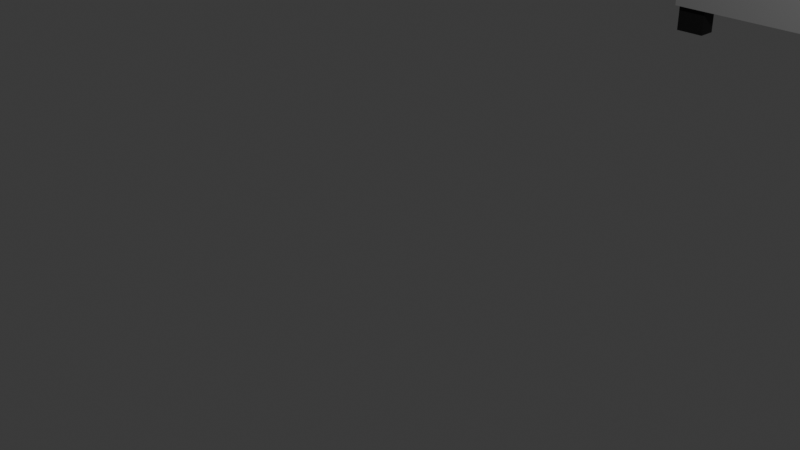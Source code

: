 # Source: whiteboard.blend  (saved by Blender 4.0.36; exported with 4.5.12 LTS)
import bpy
from mathutils import Matrix  # noqa: F401  (used for matrix-valued properties, if any)

bpy.ops.wm.read_factory_settings(use_empty=True)
scene = bpy.context.scene
scene.name = 'Scene'

# ---- collections
col_collection = bpy.data.collections.new('Collection'); scene.collection.children.link(col_collection)

# ---- materials (node trees are filled in below, after node groups)
mat_whiteboardgray = bpy.data.materials.new('WhiteboardGray')
mat_whiteboardgray.use_transparent_shadow = False
mat_whiteboardwhite = bpy.data.materials.new('WhiteboardWhite')
mat_whiteboardwhite.use_transparent_shadow = False
mat_whiteboardblack = bpy.data.materials.new('WhiteboardBlack')
mat_whiteboardblack.use_transparent_shadow = False

# ---- material node trees
mat_whiteboardgray.use_nodes = True; mat_whiteboardgray.node_tree.nodes.clear()
_N = mat_whiteboardgray.node_tree.nodes; _L = mat_whiteboardgray.node_tree.links
n0 = _N.new('ShaderNodeBsdfPrincipled'); n0.name = 'Principled BSDF'; n0.location = (10, 300)
n0.inputs[0].default_value = (0.3845, 0.3845, 0.3845, 1.0)
n0.inputs[3].default_value = 1.45
n1 = _N.new('ShaderNodeOutputMaterial'); n1.name = 'Material Output'; n1.location = (300, 300)
_L.new(n0.outputs[0], n1.inputs[0])
n1.is_active_output = True
mat_whiteboardwhite.use_nodes = True; mat_whiteboardwhite.node_tree.nodes.clear()
_N = mat_whiteboardwhite.node_tree.nodes; _L = mat_whiteboardwhite.node_tree.links
n0 = _N.new('ShaderNodeBsdfPrincipled'); n0.name = 'Principled BSDF'; n0.location = (10, 300)
n0.inputs[3].default_value = 1.45
n1 = _N.new('ShaderNodeOutputMaterial'); n1.name = 'Material Output'; n1.location = (300, 300)
_L.new(n0.outputs[0], n1.inputs[0])
n1.is_active_output = True
mat_whiteboardblack.use_nodes = True; mat_whiteboardblack.node_tree.nodes.clear()
_N = mat_whiteboardblack.node_tree.nodes; _L = mat_whiteboardblack.node_tree.links
n0 = _N.new('ShaderNodeBsdfPrincipled'); n0.name = 'Principled BSDF'; n0.location = (10, 300)
n0.inputs[0].default_value = (0.01329, 0.01329, 0.01329, 1.0)
n0.inputs[3].default_value = 1.45
n1 = _N.new('ShaderNodeOutputMaterial'); n1.name = 'Material Output'; n1.location = (300, 300)
_L.new(n0.outputs[0], n1.inputs[0])
n1.is_active_output = True

# ---- world
world_world = bpy.data.worlds.new('World'); scene.world = world_world
world_world.use_nodes = True; world_world.node_tree.nodes.clear()
_N = world_world.node_tree.nodes; _L = world_world.node_tree.links
n0 = _N.new('ShaderNodeOutputWorld'); n0.name = 'World Output'; n0.location = (300, 300)
n1 = _N.new('ShaderNodeBackground'); n1.name = 'Background'; n1.location = (10, 300)
n1.inputs[0].default_value = (0.05088, 0.05088, 0.05088, 1.0)
_L.new(n1.outputs[0], n0.inputs[0])
n0.is_active_output = True
world_world.color = (0.05088, 0.05088, 0.05088)
world_world.use_sun_shadow = False
world_world.sun_shadow_jitter_overblur = 0.0

# ---- cameras
cam_camera = bpy.data.cameras.new('Camera')
cam_camera.clip_end = 100.0
cam_camera.ortho_scale = 7.314

# ---- lights
light_light = bpy.data.lights.new('Light', 'POINT')
light_light.transmission_factor = 0.0
light_light.use_soft_falloff = False
light_light.energy = 1000.0
light_light.shadow_soft_size = 0.1
light_light.shadow_maximum_resolution = 0.006
light_light.use_absolute_resolution = True

# ---- meshes
me_cube = bpy.data.meshes.new('Cube')
me_cube.from_pydata([(1.0, 0.9577, 0.9317), (1.0, 0.9577, -0.9317), (1.0, -0.9577, 0.9317), (1.0, -0.9577, -0.9317), (-1.0, 0.9577, 0.9317), (-1.0, 0.9577, -0.9317), (-1.0, -0.9577, 0.9317), (-1.0, -0.9577, -0.9317), (-1.0, 1.0, -1.0), (-1.0, -1.0, -1.0), (1.0, 1.0, 1.0), (1.0, 1.0, -1.0), (-1.0, -1.0, 1.0), (1.0, -1.0, 1.0), (1.0, -1.0, -1.0), (-1.0, 1.0, 1.0), (-1.465, 1.0, -1.0), (-1.465, -1.0, -1.0), (1.465, 1.0, 1.0), (1.465, 1.0, -1.0), (-1.465, -1.0, 1.0), (1.465, -1.0, 1.0), (1.465, -1.0, -1.0), (-1.465, 1.0, 1.0), (-1.465, 0.9577, -0.9317), (-1.465, -0.9577, -0.9317), (1.465, 0.9577, 0.9317), (1.465, 0.9577, -0.9317), (-1.465, -0.9577, 0.9317), (1.465, -0.9577, 0.9317), (1.465, -0.9577, -0.9317), (-1.465, 0.9577, 0.9317)], [], [(10, 15, 12, 13), (14, 13, 12, 9), (7, 6, 4, 5), (8, 11, 14, 9), (1, 0, 2, 3), (8, 15, 10, 11), (5, 4, 31, 24), (3, 2, 29, 30), (8, 9, 17, 16), (10, 13, 21, 18), (6, 7, 25, 28), (0, 1, 27, 26), (15, 8, 16, 23), (7, 5, 24, 25), (25, 24, 16, 17), (26, 27, 19, 18), (28, 25, 17, 20), (30, 29, 21, 22), (24, 31, 23, 16), (29, 26, 18, 21), (31, 28, 20, 23), (27, 30, 22, 19), (12, 15, 23, 20), (11, 10, 18, 19), (2, 0, 26, 29), (9, 12, 20, 17), (4, 6, 28, 31), (14, 11, 19, 22), (13, 14, 22, 21), (1, 3, 30, 27)])
me_cube.polygons.foreach_set('material_index', [0, 0, 1, 0, 1, 0, 0, 0, 0, 0, 0, 0, 0, 0, 0, 0, 0, 0, 0, 0, 0, 0, 0, 0, 0, 0, 0, 0, 0, 0])
_uv = me_cube.uv_layers.new(name='UVMap')
_uv.uv.foreach_set('vector', [0.625, 0.5, 0.875, 0.5, 0.875, 0.75, 0.625, 0.75, 0.375, 0.75, 0.625, 0.75, 0.625, 1.0, 0.375, 1.0, 0.3803, 0.005292, 0.6197, 0.005292, 0.6197, 0.2447, 0.3803, 0.2447, 0.125, 0.5, 0.375, 0.5, 0.375, 0.75, 0.125, 0.75, 0.3803, 0.5053, 0.6197, 0.5053, 0.6197, 0.7447, 0.3803, 0.7447, 0.375, 0.25, 0.625, 0.25, 0.625, 0.5, 0.375, 0.5, 0.3803, 0.2447, 0.6197, 0.2447, 0.6197, 0.2447, 0.3803, 0.2447, 0.3803, 0.7447, 0.6197, 0.7447, 0.6197, 0.7447, 0.3803, 0.7447, 0.125, 0.5, 0.125, 0.75, 0.125, 0.75, 0.125, 0.5, 0.625, 0.5, 0.625, 0.75, 0.625, 0.75, 0.625, 0.5, 0.6197, 0.005292, 0.3803, 0.005292, 0.3803, 0.005292, 0.6197, 0.005292, 0.6197, 0.5053, 0.3803, 0.5053, 0.3803, 0.5053, 0.6197, 0.5053, 0.625, 0.25, 0.375, 0.25, 0.375, 0.25, 0.625, 0.25, 0.3803, 0.005292, 0.3803, 0.2447, 0.3803, 0.2447, 0.3803, 0.005292, 0.3803, 0.005292, 0.3803, 0.2447, 0.375, 0.25, 0.375, 0.0, 0.6197, 0.5053, 0.3803, 0.5053, 0.375, 0.5, 0.625, 0.5, 0.6197, 0.005292, 0.3803, 0.005292, 0.375, 0.0, 0.625, 0.0, 0.3803, 0.7447, 0.6197, 0.7447, 0.625, 0.75, 0.375, 0.75, 0.3803, 0.2447, 0.6197, 0.2447, 0.625, 0.25, 0.375, 0.25, 0.6197, 0.7447, 0.6197, 0.5053, 0.625, 0.5, 0.625, 0.75, 0.6197, 0.2447, 0.6197, 0.005292, 0.625, 0.0, 0.625, 0.25, 0.3803, 0.5053, 0.3803, 0.7447, 0.375, 0.75, 0.375, 0.5, 0.875, 0.75, 0.875, 0.5, 0.875, 0.5, 0.875, 0.75, 0.375, 0.5, 0.625, 0.5, 0.625, 0.5, 0.375, 0.5, 0.6197, 0.7447, 0.6197, 0.5053, 0.6197, 0.5053, 0.6197, 0.7447, 0.375, 1.0, 0.625, 1.0, 0.625, 1.0, 0.375, 1.0, 0.6197, 0.2447, 0.6197, 0.005292, 0.6197, 0.005292, 0.6197, 0.2447, 0.375, 0.75, 0.375, 0.5, 0.375, 0.5, 0.375, 0.75, 0.625, 0.75, 0.375, 0.75, 0.375, 0.75, 0.625, 0.75, 0.3803, 0.5053, 0.3803, 0.7447, 0.3803, 0.7447, 0.3803, 0.5053])
me_cube.materials.append(mat_whiteboardgray)
me_cube.materials.append(mat_whiteboardwhite)
me_cube.use_mirror_vertex_groups = False
me_cube.update()
me_cube_001 = bpy.data.meshes.new('Cube.001')
me_cube_001.from_pydata([(-1.431, -1.41, -2.207), (-1.431, -1.41, 1.431), (-1.431, 1.41, -2.207), (-1.431, 1.41, 1.431), (1.431, -1.41, -2.207), (1.431, -1.41, 1.431), (1.431, 1.41, -2.207), (1.431, 1.41, 1.431), (-1.431, -1.505, -1.431), (-1.431, -1.505, 1.431), (-1.431, 1.505, 1.431), (-1.431, 1.505, -1.431), (1.431, 1.505, -1.431), (1.431, 1.505, 1.431), (1.431, -1.505, 1.431), (1.431, -1.505, -1.431), (-0.5369, 1.41, 23.87), (0.5369, 1.41, 23.87), (0.5369, -1.41, 23.87), (-0.5369, -1.41, 23.87), (-0.7984, 1.505, 23.61), (0.7984, 1.505, 23.61), (0.7984, -1.505, 23.61), (-0.7984, -1.505, 23.61), (-0.5369, 1.41, 25.29), (0.5369, 1.41, 25.29), (0.5369, -1.41, 25.29), (-0.5369, -1.41, 25.29), (-0.7984, 1.505, 25.56), (0.7984, 1.505, 25.56), (0.7984, -1.505, 25.56), (-0.7984, -1.505, 25.56), (-1.431, 1.41, 22.98), (1.431, 1.41, 22.98), (1.431, -1.41, 22.98), (-1.431, -1.41, 22.98), (-1.431, 1.41, 26.19), (1.431, 1.41, 26.19), (1.431, -1.41, 26.19), (-1.431, -1.41, 26.19), (-0.5369, 0.8989, 23.87), (0.5369, 0.8989, 23.87), (0.5369, -0.8989, 23.87), (-0.5369, -0.8989, 23.87), (-0.5369, 0.8989, 25.29), (0.5369, 0.8989, 25.29), (0.5369, -0.8989, 25.29), (-0.5369, -0.8989, 25.29), (-1.431, 1.505, 22.98), (1.431, 1.505, 22.98), (1.431, -1.505, 22.98), (-1.431, -1.505, 22.98), (-1.431, 1.505, 26.19), (1.431, 1.505, 26.19), (1.431, -1.505, 26.19), (-1.431, -1.505, 26.19), (-0.7984, 1.541, 23.61), (0.7984, 1.541, 23.61), (0.7984, -1.541, 23.61), (-0.7984, -1.541, 23.61), (-0.7984, 1.541, 25.56), (0.7984, 1.541, 25.56), (0.7984, -1.541, 25.56), (-0.7984, -1.541, 25.56), (1.431, 1.41, -25.37), (-1.431, 1.41, -25.37), (-1.431, -1.41, -25.37), (1.431, -1.41, -25.37), (1.431, 1.505, -25.37), (-1.431, 1.505, -25.37), (-1.431, -1.505, -25.37), (1.431, -1.505, -25.37), (1.431, 1.41, -27.82), (-1.431, 1.41, -27.82), (-1.431, -1.41, -27.82), (1.431, -1.41, -27.82), (1.431, 1.505, -27.82), (-1.431, 1.505, -27.82), (-1.431, -1.505, -27.82), (1.431, -1.505, -27.82), (-8.249, 1.505, -25.37), (-8.249, 1.41, -25.37), (-8.249, -1.41, -25.37), (-8.249, -1.505, -25.37), (8.249, -1.41, -25.37), (8.249, -1.505, -25.37), (8.249, 1.41, -25.37), (8.249, 1.505, -25.37), (-8.271, 1.483, -27.82), (-8.271, 1.432, -27.82), (-8.271, -1.432, -27.82), (-8.271, -1.483, -27.82), (8.271, -1.432, -27.82), (8.271, -1.483, -27.82), (8.271, 1.432, -27.82), (8.271, 1.483, -27.82), (-10.66, 1.505, -25.37), (-10.66, 1.41, -25.37), (-10.66, -1.41, -25.37), (-10.66, -1.505, -25.37), (10.66, -1.41, -25.37), (10.66, -1.505, -25.37), (10.66, 1.41, -25.37), (10.66, 1.505, -25.37), (-10.64, 1.483, -27.82), (-10.64, 1.432, -27.82), (-10.64, -1.432, -27.82), (-10.64, -1.483, -27.82), (10.64, -1.432, -27.82), (10.64, -1.483, -27.82), (10.64, 1.432, -27.82), (10.64, 1.483, -27.82), (-8.249, 1.505, -27.82), (-8.249, 1.41, -27.82), (-8.249, -1.41, -27.82), (-8.249, -1.505, -27.82), (8.249, -1.41, -27.82), (8.249, -1.505, -27.82), (8.249, 1.41, -27.82), (8.249, 1.505, -27.82), (-10.66, 1.505, -27.82), (-10.66, 1.41, -27.82), (-10.66, -1.41, -27.82), (-10.66, -1.505, -27.82), (10.66, -1.41, -27.82), (10.66, -1.505, -27.82), (10.66, 1.41, -27.82), (10.66, 1.505, -27.82), (-8.271, 1.483, -30.02), (-8.271, 1.432, -30.02), (-8.271, -1.432, -30.02), (-8.271, -1.483, -30.02), (8.271, -1.432, -30.02), (8.271, -1.483, -30.02), (8.271, 1.432, -30.02), (8.271, 1.483, -30.02), (-10.64, 1.483, -30.02), (-10.64, 1.432, -30.02), (-10.64, -1.432, -30.02), (-10.64, -1.483, -30.02), (10.64, -1.432, -30.02), (10.64, -1.483, -30.02), (10.64, 1.432, -30.02), (10.64, 1.483, -30.02), (-1.431, -1.41, -1.271), (-1.431, 1.41, -1.271), (1.431, 1.41, -1.271), (1.431, -1.41, -1.271), (-1.431, -1.505, -0.6947), (-1.431, 1.505, -0.6947), (1.431, 1.505, -0.6947), (1.431, -1.505, -0.6947), (-3.367, 1.41, -2.207), (-3.367, -1.41, -2.207), (-3.367, 1.41, -1.271), (3.367, 1.41, -1.271), (3.367, 1.41, -2.207), (3.367, -1.41, -2.207), (3.367, -1.41, -1.271), (-3.367, -1.41, -1.271), (-4.147, 1.41, -2.207), (-4.147, -1.41, -2.207), (-4.147, 1.41, -1.271), (4.147, 1.41, -1.271), (4.147, 1.41, -2.207), (4.147, -1.41, -2.207), (4.147, -1.41, -1.271), (-4.147, -1.41, -1.271), (3.367, 1.41, -0.2313), (3.367, -1.41, -0.2313), (-3.367, -1.41, -0.2313), (-3.367, 1.41, -0.2313), (4.147, 1.41, -0.2313), (4.147, -1.41, -0.2313), (-4.147, -1.41, -0.2313), (-4.147, 1.41, -0.2313)], [], [(144, 1, 3, 145), (144, 0, 8, 148), (146, 7, 5, 147), (145, 3, 10, 149), (2, 6, 4, 0), (7, 3, 1, 5), (149, 10, 13, 150), (151, 14, 9, 148), (0, 4, 67, 66), (146, 6, 12, 150), (2, 11, 69, 65), (9, 14, 50, 51), (147, 5, 14, 151), (1, 9, 51, 35), (35, 51, 55, 39), (50, 34, 38, 54), (7, 13, 49, 33), (13, 10, 48, 49), (5, 1, 35, 34), (10, 3, 32, 48), (14, 5, 34, 50), (3, 7, 33, 32), (38, 39, 55, 54), (36, 37, 53, 52), (22, 30, 62, 58), (19, 27, 47, 43), (33, 49, 53, 37), (48, 32, 36, 52), (29, 21, 57, 61), (24, 16, 40, 44), (17, 16, 32, 33), (19, 18, 34, 35), (24, 25, 37, 36), (26, 27, 39, 38), (18, 26, 38, 34), (27, 19, 35, 39), (25, 17, 33, 37), (16, 24, 36, 32), (42, 43, 47, 46), (40, 41, 45, 44), (27, 26, 46, 47), (18, 19, 43, 42), (17, 25, 45, 41), (26, 18, 42, 46), (25, 24, 44, 45), (16, 17, 41, 40), (20, 21, 49, 48), (22, 23, 51, 50), (29, 28, 52, 53), (31, 30, 54, 55), (30, 22, 50, 54), (23, 31, 55, 51), (21, 29, 53, 49), (28, 20, 48, 52), (59, 58, 62, 63), (57, 56, 60, 61), (28, 29, 61, 60), (21, 20, 56, 57), (20, 28, 60, 56), (31, 23, 59, 63), (30, 31, 63, 62), (23, 22, 58, 59), (70, 66, 82, 83), (78, 70, 83, 115), (6, 2, 65, 64), (4, 15, 71, 67), (8, 0, 66, 70), (15, 8, 70, 71), (12, 6, 64, 68), (11, 12, 68, 69), (74, 75, 79, 78), (72, 73, 77, 76), (71, 70, 78, 79), (66, 67, 75, 74), (65, 69, 80, 81), (66, 74, 114, 82), (69, 68, 76, 77), (64, 65, 73, 72), (82, 114, 122, 98), (84, 85, 101, 100), (119, 87, 103, 127), (83, 82, 98, 99), (77, 73, 113, 112), (71, 79, 117, 85), (67, 71, 85, 84), (74, 78, 115, 114), (75, 67, 84, 116), (68, 64, 86, 87), (79, 75, 116, 117), (69, 77, 112, 80), (72, 76, 119, 118), (73, 65, 81, 113), (64, 72, 118, 86), (76, 68, 87, 119), (99, 98, 122, 123), (103, 102, 126, 127), (100, 101, 125, 124), (97, 96, 120, 121), (87, 86, 102, 103), (115, 83, 99, 123), (92, 108, 140, 132), (85, 117, 125, 101), (108, 109, 141, 140), (116, 84, 100, 124), (109, 93, 133, 141), (80, 112, 120, 96), (107, 106, 138, 139), (81, 80, 96, 97), (113, 81, 97, 121), (86, 118, 126, 102), (89, 88, 112, 113), (91, 90, 114, 115), (92, 93, 117, 116), (95, 94, 118, 119), (104, 105, 121, 120), (106, 107, 123, 122), (109, 108, 124, 125), (110, 111, 127, 126), (111, 95, 119, 127), (90, 106, 122, 114), (107, 91, 115, 123), (105, 89, 113, 121), (88, 104, 120, 112), (93, 109, 125, 117), (108, 92, 116, 124), (94, 110, 126, 118), (128, 129, 137, 136), (130, 131, 139, 138), (133, 132, 140, 141), (134, 135, 143, 142), (111, 110, 142, 143), (88, 89, 129, 128), (110, 94, 134, 142), (95, 111, 143, 135), (90, 91, 131, 130), (106, 90, 130, 138), (93, 92, 132, 133), (91, 107, 139, 131), (94, 95, 135, 134), (89, 105, 137, 129), (105, 104, 136, 137), (104, 88, 128, 136), (4, 147, 151, 15), (7, 146, 150, 13), (15, 151, 148, 8), (11, 149, 150, 12), (2, 145, 149, 11), (146, 147, 158, 155), (1, 144, 148, 9), (144, 145, 154, 159), (155, 158, 169, 168), (154, 152, 160, 162), (2, 0, 153, 152), (0, 144, 159, 153), (147, 4, 157, 158), (4, 6, 156, 157), (145, 2, 152, 154), (6, 146, 155, 156), (164, 163, 166, 165), (161, 167, 162, 160), (158, 157, 165, 166), (156, 155, 163, 164), (152, 153, 161, 160), (162, 167, 174, 175), (153, 159, 167, 161), (157, 156, 164, 165), (168, 169, 173, 172), (170, 171, 175, 174), (158, 166, 173, 169), (166, 163, 172, 173), (167, 159, 170, 174), (159, 154, 171, 170), (163, 155, 168, 172), (154, 162, 175, 171)])
me_cube_001.polygons.foreach_set('material_index', [1, 1, 1, 1, 1, 1, 1, 1, 1, 1, 1, 1, 1, 1, 1, 1, 1, 1, 1, 1, 1, 1, 1, 1, 0, 0, 1, 1, 0, 0, 1, 1, 1, 1, 1, 1, 1, 1, 0, 0, 0, 0, 0, 0, 0, 0, 1, 1, 1, 1, 1, 1, 1, 1, 0, 0, 0, 0, 0, 0, 0, 0, 0, 0, 1, 1, 1, 1, 1, 1, 0, 1, 0, 0, 1, 0, 1, 1, 0, 0, 1, 0, 1, 0, 0, 0, 0, 1, 0, 1, 1, 1, 1, 1, 0, 1, 0, 1, 1, 0, 0, 0, 0, 0, 0, 1, 0, 1, 1, 1, 0, 0, 0, 0, 0, 0, 0, 0, 1, 0, 0, 1, 1, 0, 0, 1, 0, 0, 0, 0, 0, 0, 0, 0, 0, 0, 0, 0, 0, 0, 0, 0, 1, 1, 1, 1, 1, 1, 1, 1, 1, 1, 1, 1, 1, 1, 1, 1, 1, 1, 1, 1, 1, 1, 1, 1, 1, 1, 1, 1, 1, 1, 1, 1])
_uv = me_cube_001.uv_layers.new(name='UVMap')
_uv.uv.foreach_set('vector', [0.4393, 0.0, 0.625, 0.0, 0.625, 0.25, 0.4393, 0.25, 0.4393, 0.0, 0.375, 0.0, 0.375, 0.0, 0.4393, 0.0, 0.4393, 0.5, 0.625, 0.5, 0.625, 0.75, 0.4393, 0.75, 0.4393, 0.25, 0.625, 0.25, 0.625, 0.25, 0.4393, 0.25, 0.125, 0.5, 0.375, 0.5, 0.375, 0.75, 0.125, 0.75, 0.625, 0.5, 0.875, 0.5, 0.875, 0.75, 0.625, 0.75, 0.4393, 0.25, 0.625, 0.25, 0.625, 0.5, 0.4393, 0.5, 0.4393, 0.75, 0.625, 0.75, 0.625, 1.0, 0.4393, 1.0, 0.125, 0.75, 0.375, 0.75, 0.375, 0.75, 0.125, 0.75, 0.4393, 0.5, 0.375, 0.5, 0.375, 0.5, 0.4393, 0.5, 0.375, 0.25, 0.375, 0.25, 0.375, 0.25, 0.375, 0.25, 0.625, 1.0, 0.625, 0.75, 0.625, 0.75, 0.625, 1.0, 0.4393, 0.75, 0.625, 0.75, 0.625, 0.75, 0.4393, 0.75, 0.625, 0.0, 0.625, 0.0, 0.625, 0.0, 0.625, 0.0, 0.625, 0.0, 0.625, 0.0, 0.625, 0.0, 0.625, 0.0, 0.625, 0.75, 0.625, 0.75, 0.625, 0.75, 0.625, 0.75, 0.625, 0.5, 0.625, 0.5, 0.625, 0.5, 0.625, 0.5, 0.625, 0.5, 0.625, 0.25, 0.625, 0.25, 0.625, 0.5, 0.625, 0.75, 0.875, 0.75, 0.875, 0.75, 0.625, 0.75, 0.625, 0.25, 0.625, 0.25, 0.625, 0.25, 0.625, 0.25, 0.625, 0.75, 0.625, 0.75, 0.625, 0.75, 0.625, 0.75, 0.875, 0.5, 0.625, 0.5, 0.625, 0.5, 0.875, 0.5, 0.625, 0.75, 0.875, 0.75, 0.875, 0.75, 0.625, 0.75, 0.875, 0.5, 0.625, 0.5, 0.625, 0.5, 0.875, 0.5, 0.625, 0.8053, 0.625, 0.8053, 0.625, 0.8053, 0.625, 0.8053, 0.7969, 0.75, 0.7969, 0.75, 0.7969, 0.75, 0.7969, 0.75, 0.625, 0.5, 0.625, 0.5, 0.625, 0.5, 0.625, 0.5, 0.625, 0.25, 0.625, 0.25, 0.625, 0.25, 0.625, 0.25, 0.625, 0.4447, 0.625, 0.4447, 0.625, 0.4447, 0.625, 0.4447, 0.7969, 0.5, 0.7969, 0.5, 0.7969, 0.5, 0.7969, 0.5, 0.7031, 0.5, 0.7969, 0.5, 0.875, 0.5, 0.625, 0.5, 0.7969, 0.75, 0.7031, 0.75, 0.625, 0.75, 0.875, 0.75, 0.7969, 0.5, 0.7031, 0.5, 0.625, 0.5, 0.875, 0.5, 0.7031, 0.75, 0.7969, 0.75, 0.875, 0.75, 0.625, 0.75, 0.7031, 0.75, 0.7031, 0.75, 0.625, 0.75, 0.625, 0.75, 0.7969, 0.75, 0.7969, 0.75, 0.875, 0.75, 0.875, 0.75, 0.7031, 0.5, 0.7031, 0.5, 0.625, 0.5, 0.625, 0.5, 0.7969, 0.5, 0.7969, 0.5, 0.875, 0.5, 0.875, 0.5, 0.7031, 0.75, 0.7969, 0.75, 0.7969, 0.75, 0.7031, 0.75, 0.7969, 0.5, 0.7031, 0.5, 0.7031, 0.5, 0.7969, 0.5, 0.7969, 0.75, 0.7031, 0.75, 0.7031, 0.75, 0.7969, 0.75, 0.7031, 0.75, 0.7969, 0.75, 0.7969, 0.75, 0.7031, 0.75, 0.7031, 0.5, 0.7031, 0.5, 0.7031, 0.5, 0.7031, 0.5, 0.7031, 0.75, 0.7031, 0.75, 0.7031, 0.75, 0.7031, 0.75, 0.7031, 0.5, 0.7969, 0.5, 0.7969, 0.5, 0.7031, 0.5, 0.7969, 0.5, 0.7031, 0.5, 0.7031, 0.5, 0.7969, 0.5, 0.625, 0.3053, 0.625, 0.4447, 0.625, 0.5, 0.625, 0.25, 0.625, 0.8053, 0.625, 0.9447, 0.625, 1.0, 0.625, 0.75, 0.625, 0.4447, 0.625, 0.3053, 0.625, 0.25, 0.625, 0.5, 0.625, 0.9447, 0.625, 0.8053, 0.625, 0.75, 0.625, 1.0, 0.625, 0.8053, 0.625, 0.8053, 0.625, 0.75, 0.625, 0.75, 0.625, 0.9447, 0.625, 0.9447, 0.625, 1.0, 0.625, 1.0, 0.625, 0.4447, 0.625, 0.4447, 0.625, 0.5, 0.625, 0.5, 0.625, 0.3053, 0.625, 0.3053, 0.625, 0.25, 0.625, 0.25, 0.625, 0.9447, 0.625, 0.8053, 0.625, 0.8053, 0.625, 0.9447, 0.625, 0.4447, 0.625, 0.3053, 0.625, 0.3053, 0.625, 0.4447, 0.625, 0.3053, 0.625, 0.4447, 0.625, 0.4447, 0.625, 0.3053, 0.625, 0.4447, 0.625, 0.3053, 0.625, 0.3053, 0.625, 0.4447, 0.625, 0.3053, 0.625, 0.3053, 0.625, 0.3053, 0.625, 0.3053, 0.625, 0.9447, 0.625, 0.9447, 0.625, 0.9447, 0.625, 0.9447, 0.625, 0.8053, 0.625, 0.9447, 0.625, 0.9447, 0.625, 0.8053, 0.625, 0.9447, 0.625, 0.8053, 0.625, 0.8053, 0.625, 0.9447, 0.375, 0.0, 0.375, 0.0, 0.375, 0.0, 0.375, 0.0, 0.375, 1.0, 0.375, 1.0, 0.375, 1.0, 0.375, 1.0, 0.375, 0.5, 0.125, 0.5, 0.125, 0.5, 0.375, 0.5, 0.375, 0.75, 0.375, 0.75, 0.375, 0.75, 0.375, 0.75, 0.375, 0.0, 0.375, 0.0, 0.375, 0.0, 0.375, 0.0, 0.375, 0.75, 0.375, 1.0, 0.375, 1.0, 0.375, 0.75, 0.375, 0.5, 0.375, 0.5, 0.375, 0.5, 0.375, 0.5, 0.375, 0.25, 0.375, 0.5, 0.375, 0.5, 0.375, 0.25, 0.125, 0.75, 0.375, 0.75, 0.375, 0.75, 0.125, 0.75, 0.375, 0.5, 0.125, 0.5, 0.125, 0.5, 0.375, 0.5, 0.375, 0.75, 0.375, 1.0, 0.375, 1.0, 0.375, 0.75, 0.125, 0.75, 0.375, 0.75, 0.375, 0.75, 0.125, 0.75, 0.375, 0.25, 0.375, 0.25, 0.375, 0.25, 0.375, 0.25, 0.125, 0.75, 0.125, 0.75, 0.125, 0.75, 0.125, 0.75, 0.375, 0.25, 0.375, 0.5, 0.375, 0.5, 0.375, 0.25, 0.375, 0.5, 0.125, 0.5, 0.125, 0.5, 0.375, 0.5, 0.125, 0.75, 0.125, 0.75, 0.125, 0.75, 0.125, 0.75, 0.375, 0.75, 0.375, 0.75, 0.375, 0.75, 0.375, 0.75, 0.375, 0.5, 0.375, 0.5, 0.375, 0.5, 0.375, 0.5, 0.375, 0.0, 0.375, 0.0, 0.375, 0.0, 0.375, 0.0, 0.125, 0.5, 0.125, 0.5, 0.125, 0.5, 0.125, 0.5, 0.375, 0.75, 0.375, 0.75, 0.375, 0.75, 0.375, 0.75, 0.375, 0.75, 0.375, 0.75, 0.375, 0.75, 0.375, 0.75, 0.125, 0.75, 0.125, 0.75, 0.125, 0.75, 0.125, 0.75, 0.375, 0.75, 0.375, 0.75, 0.375, 0.75, 0.375, 0.75, 0.375, 0.5, 0.375, 0.5, 0.375, 0.5, 0.375, 0.5, 0.375, 0.75, 0.375, 0.75, 0.375, 0.75, 0.375, 0.75, 0.375, 0.25, 0.375, 0.25, 0.375, 0.25, 0.375, 0.25, 0.375, 0.5, 0.375, 0.5, 0.375, 0.5, 0.375, 0.5, 0.125, 0.5, 0.125, 0.5, 0.125, 0.5, 0.125, 0.5, 0.375, 0.5, 0.375, 0.5, 0.375, 0.5, 0.375, 0.5, 0.375, 0.5, 0.375, 0.5, 0.375, 0.5, 0.375, 0.5, 0.375, 0.0, 0.375, 0.0, 0.375, 0.0, 0.375, 0.0, 0.375, 0.5, 0.375, 0.5, 0.375, 0.5, 0.375, 0.5, 0.375, 0.75, 0.375, 0.75, 0.375, 0.75, 0.375, 0.75, 0.375, 0.25, 0.375, 0.25, 0.375, 0.25, 0.375, 0.25, 0.375, 0.5, 0.375, 0.5, 0.375, 0.5, 0.375, 0.5, 0.375, 1.0, 0.375, 1.0, 0.375, 1.0, 0.375, 1.0, 0.375, 0.75, 0.375, 0.75, 0.375, 0.75, 0.375, 0.75, 0.375, 0.75, 0.375, 0.75, 0.375, 0.75, 0.375, 0.75, 0.375, 0.75, 0.375, 0.75, 0.375, 0.75, 0.375, 0.75, 0.375, 0.75, 0.375, 0.75, 0.375, 0.75, 0.375, 0.75, 0.375, 0.75, 0.375, 0.75, 0.375, 0.75, 0.375, 0.75, 0.375, 0.25, 0.375, 0.25, 0.375, 0.25, 0.375, 0.25, 0.125, 0.75, 0.125, 0.75, 0.125, 0.75, 0.125, 0.75, 0.375, 0.25, 0.375, 0.25, 0.375, 0.25, 0.375, 0.25, 0.125, 0.5, 0.125, 0.5, 0.125, 0.5, 0.125, 0.5, 0.375, 0.5, 0.375, 0.5, 0.375, 0.5, 0.375, 0.5, 0.125, 0.5, 0.125, 0.5, 0.125, 0.5, 0.125, 0.5, 0.125, 0.75, 0.125, 0.75, 0.125, 0.75, 0.125, 0.75, 0.375, 0.75, 0.375, 0.75, 0.375, 0.75, 0.375, 0.75, 0.375, 0.5, 0.375, 0.5, 0.375, 0.5, 0.375, 0.5, 0.125, 0.5, 0.125, 0.5, 0.125, 0.5, 0.125, 0.5, 0.125, 0.75, 0.125, 0.75, 0.125, 0.75, 0.125, 0.75, 0.375, 0.75, 0.375, 0.75, 0.375, 0.75, 0.375, 0.75, 0.375, 0.5, 0.375, 0.5, 0.375, 0.5, 0.375, 0.5, 0.375, 0.5, 0.375, 0.5, 0.375, 0.5, 0.375, 0.5, 0.125, 0.75, 0.125, 0.75, 0.125, 0.75, 0.125, 0.75, 0.125, 0.75, 0.125, 0.75, 0.125, 0.75, 0.125, 0.75, 0.125, 0.5, 0.125, 0.5, 0.125, 0.5, 0.125, 0.5, 0.125, 0.5, 0.125, 0.5, 0.125, 0.5, 0.125, 0.5, 0.375, 0.75, 0.375, 0.75, 0.375, 0.75, 0.375, 0.75, 0.375, 0.75, 0.375, 0.75, 0.375, 0.75, 0.375, 0.75, 0.375, 0.5, 0.375, 0.5, 0.375, 0.5, 0.375, 0.5, 0.125, 0.5, 0.125, 0.5, 0.125, 0.5, 0.125, 0.5, 0.125, 0.75, 0.125, 0.75, 0.125, 0.75, 0.125, 0.75, 0.375, 0.75, 0.375, 0.75, 0.375, 0.75, 0.375, 0.75, 0.375, 0.5, 0.375, 0.5, 0.375, 0.5, 0.375, 0.5, 0.375, 0.5, 0.375, 0.5, 0.375, 0.5, 0.375, 0.5, 0.125, 0.5, 0.125, 0.5, 0.125, 0.5, 0.125, 0.5, 0.375, 0.5, 0.375, 0.5, 0.375, 0.5, 0.375, 0.5, 0.375, 0.5, 0.375, 0.5, 0.375, 0.5, 0.375, 0.5, 0.125, 0.75, 0.125, 0.75, 0.125, 0.75, 0.125, 0.75, 0.125, 0.75, 0.125, 0.75, 0.125, 0.75, 0.125, 0.75, 0.375, 0.75, 0.375, 0.75, 0.375, 0.75, 0.375, 0.75, 0.125, 0.75, 0.125, 0.75, 0.125, 0.75, 0.125, 0.75, 0.375, 0.5, 0.375, 0.5, 0.375, 0.5, 0.375, 0.5, 0.125, 0.5, 0.125, 0.5, 0.125, 0.5, 0.125, 0.5, 0.125, 0.5, 0.125, 0.5, 0.125, 0.5, 0.125, 0.5, 0.125, 0.5, 0.125, 0.5, 0.125, 0.5, 0.125, 0.5, 0.375, 0.75, 0.4393, 0.75, 0.4393, 0.75, 0.375, 0.75, 0.625, 0.5, 0.4393, 0.5, 0.4393, 0.5, 0.625, 0.5, 0.375, 0.75, 0.4393, 0.75, 0.4393, 1.0, 0.375, 1.0, 0.375, 0.25, 0.4393, 0.25, 0.4393, 0.5, 0.375, 0.5, 0.375, 0.25, 0.4393, 0.25, 0.4393, 0.25, 0.375, 0.25, 0.4393, 0.5, 0.4393, 0.75, 0.4393, 0.75, 0.4393, 0.5, 0.625, 0.0, 0.4393, 0.0, 0.4393, 0.0, 0.625, 0.0, 0.4393, 0.0, 0.4393, 0.25, 0.4393, 0.25, 0.4393, 0.0, 0.4393, 0.5, 0.4393, 0.75, 0.4393, 0.75, 0.4393, 0.5, 0.4393, 0.25, 0.375, 0.25, 0.375, 0.25, 0.4393, 0.25, 0.125, 0.5, 0.125, 0.75, 0.125, 0.75, 0.125, 0.5, 0.375, 0.0, 0.4393, 0.0, 0.4393, 0.0, 0.375, 0.0, 0.4393, 0.75, 0.375, 0.75, 0.375, 0.75, 0.4393, 0.75, 0.375, 0.75, 0.375, 0.5, 0.375, 0.5, 0.375, 0.75, 0.4393, 0.25, 0.375, 0.25, 0.375, 0.25, 0.4393, 0.25, 0.375, 0.5, 0.4393, 0.5, 0.4393, 0.5, 0.375, 0.5, 0.375, 0.5, 0.4393, 0.5, 0.4393, 0.75, 0.375, 0.75, 0.375, 0.0, 0.4393, 0.0, 0.4393, 0.25, 0.375, 0.25, 0.4393, 0.75, 0.375, 0.75, 0.375, 0.75, 0.4393, 0.75, 0.375, 0.5, 0.4393, 0.5, 0.4393, 0.5, 0.375, 0.5, 0.125, 0.5, 0.125, 0.75, 0.125, 0.75, 0.125, 0.5, 0.4393, 0.25, 0.4393, 0.0, 0.4393, 0.0, 0.4393, 0.25, 0.375, 0.0, 0.4393, 0.0, 0.4393, 0.0, 0.375, 0.0, 0.375, 0.75, 0.375, 0.5, 0.375, 0.5, 0.375, 0.75, 0.4393, 0.5, 0.4393, 0.75, 0.4393, 0.75, 0.4393, 0.5, 0.4393, 0.0, 0.4393, 0.25, 0.4393, 0.25, 0.4393, 0.0, 0.4393, 0.75, 0.4393, 0.75, 0.4393, 0.75, 0.4393, 0.75, 0.4393, 0.75, 0.4393, 0.5, 0.4393, 0.5, 0.4393, 0.75, 0.4393, 0.0, 0.4393, 0.0, 0.4393, 0.0, 0.4393, 0.0, 0.4393, 0.0, 0.4393, 0.25, 0.4393, 0.25, 0.4393, 0.0, 0.4393, 0.5, 0.4393, 0.5, 0.4393, 0.5, 0.4393, 0.5, 0.4393, 0.25, 0.4393, 0.25, 0.4393, 0.25, 0.4393, 0.25])
me_cube_001.materials.append(mat_whiteboardblack)
me_cube_001.materials.append(mat_whiteboardgray)
me_cube_001.update()

# ---- objects
ob_whiteboard = bpy.data.objects.new('Whiteboard', me_cube)
ob_light = bpy.data.objects.new('Light', light_light)
ob_camera = bpy.data.objects.new('Camera', cam_camera)
ob_stand = bpy.data.objects.new('Stand', me_cube_001)

# ---- transforms, parenting, visibility, modifiers, constraints
ob_whiteboard.location = (0.0, 0.0, 10.35)
ob_whiteboard.scale = (0.2209, 7.535, 4.159)
ob_whiteboard.lock_rotations_4d = False
ob_whiteboard.empty_display_type = 'ARROWS'
ob_whiteboard.lineart.crease_threshold = 0.0
ob_light.location = (4.076, 1.005, 5.904)
ob_light.rotation_euler = (0.6503, 0.05522, 1.866)
ob_light.lock_rotations_4d = False
ob_light.empty_display_type = 'ARROWS'
ob_light.color = (0.0, 0.0, 0.0, 0.0)
ob_light.lineart.crease_threshold = 0.0
ob_camera.location = (7.359, -6.926, 4.958)
ob_camera.rotation_euler = (1.109, 0.0, 0.8149)
ob_camera.lock_rotations_4d = False
ob_camera.empty_display_type = 'ARROWS'
ob_camera.color = (0.0, 0.0, 0.0, 0.0)
ob_camera.display_type = 'WIRE'
ob_camera.lineart.crease_threshold = 0.0
ob_stand.location = (0.004209, 0.0176, 5.578)
ob_stand.scale = (0.1878, 5.473, 0.1878)

# ---- collection membership
col_collection.objects.link(ob_whiteboard)
col_collection.objects.link(ob_light)
col_collection.objects.link(ob_camera)
col_collection.objects.link(ob_stand)

# ---- scene / render settings (as saved in the file)
scene.camera = ob_camera
scene.frame_start = 1; scene.frame_end = 250; scene.frame_set(1)
scene.render.engine = 'BLENDER_EEVEE_NEXT'
scene.cycles.sampling_pattern = 'TABULATED_SOBOL'
bpy.context.view_layer.update()
